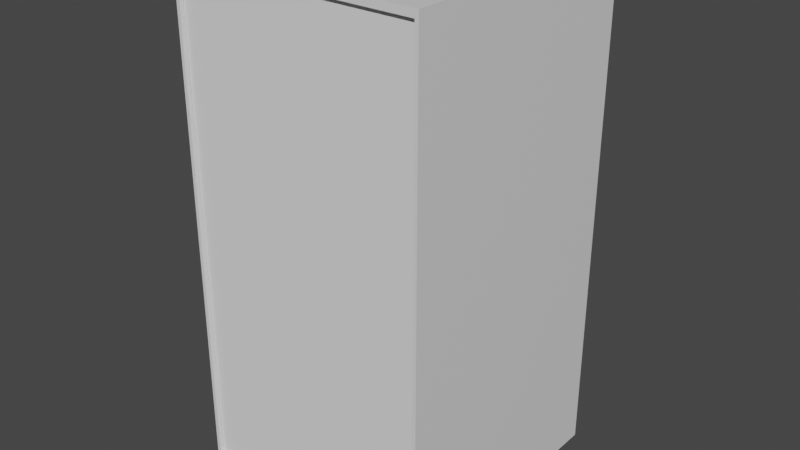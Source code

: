 # Source: blend.blend  (saved by Blender 2.93.21; exported with 4.5.12 LTS)
import bpy
from mathutils import Matrix  # noqa: F401  (used for matrix-valued properties, if any)

bpy.ops.wm.read_factory_settings(use_empty=True)
scene = bpy.context.scene
scene.name = 'Scene'

# ---- collections
col_collection = bpy.data.collections.new('Collection'); scene.collection.children.link(col_collection)

# ---- materials (node trees are filled in below, after node groups)
mat_material = bpy.data.materials.new('Material')
mat_material.alpha_threshold = 0.0
mat_material.use_transparent_shadow = False
mat_material.line_color = (0.0, 0.0, 0.0, 1.0)

# ---- material node trees
mat_material.use_nodes = True; mat_material.node_tree.nodes.clear()
_N = mat_material.node_tree.nodes; _L = mat_material.node_tree.links
n0 = _N.new('ShaderNodeOutputMaterial'); n0.name = 'Material Output'; n0.location = (300, 300)
n1 = _N.new('ShaderNodeBsdfPrincipled'); n1.name = 'Principled BSDF'; n1.location = (10, 300)
n1.distribution = 'GGX'
n1.subsurface_method = 'BURLEY'
n1.inputs[2].default_value = 0.4
n1.inputs[3].default_value = 1.45
n1.inputs[27].default_value = (0.0, 0.0, 0.0, 1.0)
n1.inputs[28].default_value = 1.0
_L.new(n1.outputs[0], n0.inputs[0])
n0.is_active_output = True

# ---- world
world_world = bpy.data.worlds.new('World'); scene.world = world_world
world_world.use_nodes = True; world_world.node_tree.nodes.clear()
_N = world_world.node_tree.nodes; _L = world_world.node_tree.links
n0 = _N.new('ShaderNodeOutputWorld'); n0.name = 'World Output'; n0.location = (300, 300)
n1 = _N.new('ShaderNodeBackground'); n1.name = 'Background'; n1.location = (10, 300)
n1.inputs[0].default_value = (0.05088, 0.05088, 0.05088, 1.0)
_L.new(n1.outputs[0], n0.inputs[0])
n0.is_active_output = True
world_world.color = (0.05088, 0.05088, 0.05088)
world_world.use_sun_shadow = False
world_world.sun_shadow_jitter_overblur = 0.0

# ---- meshes
me_cube = bpy.data.meshes.new('Cube')
me_cube.from_pydata([(1.0, 1.0, 1.0), (1.0, 1.0, -1.018), (1.0, -1.0, 1.0), (1.0, -1.0, -1.018), (-1.0, 1.0, 1.0), (-1.0, 1.0, -1.018), (-1.0, -1.0, 1.0), (-1.0, -1.0, -1.018), (-0.9769, 0.9769, -0.9769), (-0.9717, -1.0, -0.9717), (0.9769, 0.9769, -0.9769), (0.9769, 0.9769, 0.9769), (-0.9717, -1.0, 0.9717), (0.9717, -1.0, 0.9717), (0.9717, -1.0, -0.9717), (-0.9769, 0.9769, 0.9769), (1.0, 1.0, -0.8), (-1.0, -1.0, -0.8), (1.0, -1.0, -0.8), (-1.0, 1.0, -0.8), (0.9769, 0.9769, -0.7815), (-0.9717, -1.0, -0.7773), (0.9717, -1.0, -0.7773), (-0.9769, 0.9769, -0.7815), (-1.0, -1.0, -0.746), (-0.9717, -1.0, -0.7334), (1.0, 1.0, -0.746), (1.0, -1.0, -0.746), (-1.0, 1.0, -0.746), (0.9769, 0.9769, -0.7373), (0.9717, -1.0, -0.7334), (-0.9769, 0.9769, -0.7373), (-1.0, -1.0, -0.3095), (-1.0, -1.0, 0.127), (-1.0, -1.0, 0.5635), (-0.9717, -1.0, -0.3007), (-0.9717, -1.0, 0.1234), (-0.9717, -1.0, 0.5475), (1.0, 1.0, 0.5635), (1.0, 1.0, 0.127), (1.0, 1.0, -0.3095), (1.0, -1.0, 0.5635), (1.0, -1.0, 0.127), (1.0, -1.0, -0.3095), (-1.0, 1.0, 0.5635), (-1.0, 1.0, 0.127), (-1.0, 1.0, -0.3095), (0.9769, 0.9769, 0.5505), (0.9769, 0.9769, 0.1241), (0.9769, 0.9769, -0.3023), (0.9717, -1.0, 0.5475), (0.9717, -1.0, 0.1234), (0.9717, -1.0, -0.3007), (-0.9769, 0.9769, 0.5505), (-0.9769, 0.9769, 0.1241), (-0.9769, 0.9769, -0.3023), (-1.0, -1.0, -0.2659), (-0.9717, -1.0, -0.2612), (1.0, 1.0, -0.2659), (1.0, -1.0, -0.2659), (-1.0, 1.0, -0.2659), (0.9769, 0.9769, -0.2626), (0.9717, -1.0, -0.2612), (-0.9769, 0.9769, -0.2626), (-1.0, -1.0, 0.1706), (-0.9717, -1.0, 0.1658), (1.0, 1.0, 0.1706), (1.0, -1.0, 0.1706), (-1.0, 1.0, 0.1706), (0.9769, 0.9769, 0.1667), (0.9717, -1.0, 0.1658), (-0.9769, 0.9769, 0.1667), (-1.0, -1.0, 0.6079), (-0.9717, -1.0, 0.5857), (1.0, 1.0, 0.6079), (1.0, -1.0, 0.6079), (-1.0, 1.0, 0.6079), (0.9769, 0.9769, 0.5898), (0.9717, -1.0, 0.5857), (-0.9769, 0.9769, 0.5898), (-1.0, -1.09, 0.6079), (-1.0, -1.09, 1.0), (1.0, -1.09, -0.8), (1.0, -1.09, -1.018), (1.0, -1.09, 1.0), (-1.0, -1.09, -1.018), (-0.9717, -1.09, 0.5857), (-0.9717, -1.09, 0.9717), (0.9717, -1.09, -0.7773), (0.9717, -1.09, -0.9717), (0.9717, -1.09, 0.9717), (-0.9717, -1.09, -0.9717), (-1.0, -1.09, -0.8), (1.0, -1.09, -0.746), (-0.9717, -1.09, -0.7773), (0.9717, -1.09, -0.7334), (-1.0, -1.09, -0.746), (-0.9717, -1.09, -0.7334), (1.0, -1.09, -0.3095), (0.9717, -1.09, -0.3007), (-1.0, -1.09, -0.3095), (-1.0, -1.09, -0.2659), (-1.0, -1.09, 0.127), (-1.0, -1.09, 0.1706), (-1.0, -1.09, 0.5635), (-0.9717, -1.09, -0.3007), (-0.9717, -1.09, -0.2612), (-0.9717, -1.09, 0.1234), (-0.9717, -1.09, 0.1658), (-0.9717, -1.09, 0.5475), (1.0, -1.09, 0.6079), (1.0, -1.09, 0.5635), (1.0, -1.09, 0.1706), (1.0, -1.09, 0.127), (1.0, -1.09, -0.2659), (0.9717, -1.09, 0.5857), (0.9717, -1.09, 0.5475), (0.9717, -1.09, 0.1658), (0.9717, -1.09, 0.1234), (0.9717, -1.09, -0.2612)], [], [(0, 2, 6, 4), (72, 76, 4, 6), (5, 7, 3, 1), (74, 75, 2, 0), (76, 74, 0, 4), (11, 15, 12, 13), (73, 12, 15, 79), (8, 10, 14, 9), (77, 11, 13, 78), (79, 15, 11, 77), (50, 78, 115, 116), (36, 57, 106, 107), (73, 37, 109, 86), (30, 52, 99, 95), (62, 51, 118, 119), (35, 25, 97, 105), (8, 23, 20, 10), (10, 20, 22, 14), (9, 21, 23, 8), (5, 1, 16, 19), (1, 3, 18, 16), (7, 5, 19, 17), (41, 67, 112, 111), (34, 72, 80, 104), (23, 31, 29, 20), (20, 29, 30, 22), (21, 25, 31, 23), (19, 16, 26, 28), (16, 18, 27, 26), (17, 19, 28, 24), (64, 34, 104, 103), (3, 7, 85, 83), (56, 33, 102, 101), (65, 36, 107, 108), (22, 30, 95, 88), (43, 27, 93, 98), (31, 55, 49, 29), (63, 54, 48, 61), (71, 53, 47, 69), (29, 49, 52, 30), (61, 48, 51, 62), (69, 47, 50, 70), (25, 35, 55, 31), (57, 36, 54, 63), (65, 37, 53, 71), (28, 26, 40, 46), (60, 58, 39, 45), (68, 66, 38, 44), (26, 27, 43, 40), (58, 59, 42, 39), (66, 67, 41, 38), (24, 28, 46, 32), (56, 60, 45, 33), (64, 68, 44, 34), (53, 37, 50, 47), (36, 54, 48, 51), (35, 55, 49, 52), (32, 46, 60, 56), (40, 43, 59, 58), (46, 40, 58, 60), (35, 57, 63, 55), (49, 61, 62, 52), (55, 63, 61, 49), (42, 59, 114, 113), (9, 14, 89, 91), (33, 45, 68, 64), (39, 42, 67, 66), (45, 39, 66, 68), (36, 65, 71, 54), (48, 69, 70, 51), (54, 71, 69, 48), (24, 32, 100, 96), (33, 64, 103, 102), (21, 9, 91, 94), (6, 2, 84, 81), (53, 79, 77, 47), (47, 77, 78, 50), (37, 73, 79, 53), (44, 38, 74, 76), (38, 41, 75, 74), (34, 44, 76, 72), (77, 79, 73, 78), (65, 70, 69, 71), (57, 62, 61, 63), (52, 35, 57, 62), (65, 36, 51, 70), (73, 37, 50, 78), (80, 81, 87, 86), (83, 85, 91, 89), (81, 84, 90, 87), (82, 83, 89, 88), (93, 82, 88, 95), (85, 92, 94, 91), (98, 93, 95, 99), (92, 96, 97, 94), (110, 111, 116, 115), (112, 113, 118, 117), (114, 98, 99, 119), (96, 100, 105, 97), (101, 102, 107, 106), (103, 104, 109, 108), (100, 101, 106, 105), (113, 114, 119, 118), (102, 103, 108, 107), (111, 112, 117, 116), (84, 110, 115, 90), (104, 80, 86, 109), (37, 65, 108, 109), (2, 75, 110, 84), (51, 70, 117, 118), (70, 50, 116, 117), (52, 62, 119, 99), (78, 13, 90, 115), (12, 73, 86, 87), (75, 41, 111, 110), (7, 17, 92, 85), (14, 22, 88, 89), (67, 42, 113, 112), (72, 6, 81, 80), (27, 18, 82, 93), (32, 56, 101, 100), (17, 24, 96, 92), (59, 43, 98, 114), (18, 3, 83, 82), (13, 12, 87, 90), (57, 35, 105, 106), (25, 21, 94, 97)])
_uv = me_cube.uv_layers.new(name='UVMap')
_uv.uv.foreach_set('vector', [0.625, 0.5, 0.625, 0.75, 0.875, 0.75, 0.875, 0.5, 0.576, 0.0, 0.576, 0.25, 0.625, 0.25, 0.625, 0.0, 0.125, 0.5, 0.125, 0.75, 0.375, 0.75, 0.375, 0.5, 0.576, 0.5, 0.576, 0.75, 0.625, 0.75, 0.625, 0.5, 0.576, 0.25, 0.576, 0.5, 0.625, 0.5, 0.625, 0.25, 0.625, 0.5, 0.875, 0.5, 0.875, 0.75, 0.625, 0.75, 0.5753, 0.0, 0.625, 0.0, 0.625, 0.25, 0.5755, 0.25, 0.125, 0.5, 0.375, 0.5, 0.375, 0.75, 0.125, 0.75, 0.5755, 0.5, 0.625, 0.5, 0.625, 0.75, 0.5753, 0.75, 0.5755, 0.25, 0.625, 0.25, 0.625, 0.5, 0.5755, 0.5, 0.5704, 0.75, 0.5753, 0.75, 0.5753, 0.75, 0.5704, 0.75, 0.5159, 0.0, 0.4668, 0.0, 0.4668, 0.0, 0.5159, 0.0, 0.5753, 0.0, 0.5704, 0.0, 0.5704, 0.0, 0.5753, 0.0, 0.4067, 0.75, 0.4613, 0.75, 0.4613, 0.75, 0.4067, 0.75, 0.4668, 0.75, 0.5159, 0.75, 0.5159, 0.75, 0.4668, 0.75, 0.4613, 0.0, 0.4067, 0.0, 0.4067, 0.0, 0.4613, 0.0, 0.375, 0.25, 0.4, 0.25, 0.4, 0.5, 0.375, 0.5, 0.375, 0.5, 0.4, 0.5, 0.4, 0.75, 0.375, 0.75, 0.375, 0.0, 0.4, 0.0, 0.4, 0.25, 0.375, 0.25, 0.375, 0.25, 0.375, 0.5, 0.4, 0.5, 0.4, 0.25, 0.375, 0.5, 0.375, 0.75, 0.4, 0.75, 0.4, 0.5, 0.375, 0.0, 0.375, 0.25, 0.4, 0.25, 0.4, 0.0, 0.5704, 0.75, 0.5213, 0.75, 0.5213, 0.75, 0.5704, 0.75, 0.5704, 0.0, 0.576, 0.0, 0.576, 0.0, 0.5704, 0.0, 0.4, 0.25, 0.4067, 0.25, 0.4067, 0.5, 0.4, 0.5, 0.4, 0.5, 0.4067, 0.5, 0.4067, 0.75, 0.4, 0.75, 0.4, 0.0, 0.4067, 0.0, 0.4067, 0.25, 0.4, 0.25, 0.4, 0.25, 0.4, 0.5, 0.4067, 0.5, 0.4067, 0.25, 0.4, 0.5, 0.4, 0.75, 0.4068, 0.75, 0.4067, 0.5, 0.4, 0.0, 0.4, 0.25, 0.4067, 0.25, 0.4068, 0.0, 0.5213, 0.0, 0.5704, 0.0, 0.5704, 0.0, 0.5213, 0.0, 0.375, 0.75, 0.125, 0.75, 0.125, 0.75, 0.375, 0.75, 0.4668, 0.0, 0.5159, 0.0, 0.5159, 0.0, 0.4668, 0.0, 0.5213, 0.0, 0.5159, 0.0, 0.5159, 0.0, 0.5213, 0.0, 0.4, 0.75, 0.4067, 0.75, 0.4067, 0.75, 0.4, 0.75, 0.4613, 0.75, 0.4068, 0.75, 0.4068, 0.75, 0.4613, 0.75, 0.4067, 0.25, 0.4613, 0.25, 0.4613, 0.5, 0.4067, 0.5, 0.4668, 0.25, 0.5159, 0.25, 0.5159, 0.5, 0.4668, 0.5, 0.5213, 0.25, 0.5704, 0.25, 0.5704, 0.5, 0.5213, 0.5, 0.4067, 0.5, 0.4613, 0.5, 0.4613, 0.75, 0.4067, 0.75, 0.4668, 0.5, 0.5159, 0.5, 0.5159, 0.75, 0.4668, 0.75, 0.5213, 0.5, 0.5704, 0.5, 0.5704, 0.75, 0.5213, 0.75, 0.4067, 0.0, 0.4613, 0.0, 0.4613, 0.25, 0.4067, 0.25, 0.4668, 0.0, 0.5159, 0.0, 0.5159, 0.25, 0.4668, 0.25, 0.5213, 0.0, 0.5704, 0.0, 0.5704, 0.25, 0.5213, 0.25, 0.4067, 0.25, 0.4067, 0.5, 0.4613, 0.5, 0.4613, 0.25, 0.4668, 0.25, 0.4668, 0.5, 0.5159, 0.5, 0.5159, 0.25, 0.5213, 0.25, 0.5213, 0.5, 0.5704, 0.5, 0.5704, 0.25, 0.4067, 0.5, 0.4068, 0.75, 0.4613, 0.75, 0.4613, 0.5, 0.4668, 0.5, 0.4668, 0.75, 0.5159, 0.75, 0.5159, 0.5, 0.5213, 0.5, 0.5213, 0.75, 0.5704, 0.75, 0.5704, 0.5, 0.4068, 0.0, 0.4067, 0.25, 0.4613, 0.25, 0.4613, 0.0, 0.4668, 0.0, 0.4668, 0.25, 0.5159, 0.25, 0.5159, 0.0, 0.5213, 0.0, 0.5213, 0.25, 0.5704, 0.25, 0.5704, 0.0, 0.0, 0.0, 0.0, 0.0, 0.0, 0.0, 0.0, 0.0, 0.0, 0.0, 0.0, 0.0, 0.0, 0.0, 0.0, 0.0, 0.0, 0.0, 0.0, 0.0, 0.0, 0.0, 0.0, 0.0, 0.4613, 0.0, 0.4613, 0.25, 0.4668, 0.25, 0.4668, 0.0, 0.4613, 0.5, 0.4613, 0.75, 0.4668, 0.75, 0.4668, 0.5, 0.4613, 0.25, 0.4613, 0.5, 0.4668, 0.5, 0.4668, 0.25, 0.4613, 0.0, 0.4668, 0.0, 0.4668, 0.25, 0.4613, 0.25, 0.4613, 0.5, 0.4668, 0.5, 0.4668, 0.75, 0.4613, 0.75, 0.4613, 0.25, 0.4668, 0.25, 0.4668, 0.5, 0.4613, 0.5, 0.5159, 0.75, 0.4668, 0.75, 0.4668, 0.75, 0.5159, 0.75, 0.125, 0.75, 0.375, 0.75, 0.375, 0.75, 0.125, 0.75, 0.5159, 0.0, 0.5159, 0.25, 0.5213, 0.25, 0.5213, 0.0, 0.5159, 0.5, 0.5159, 0.75, 0.5213, 0.75, 0.5213, 0.5, 0.5159, 0.25, 0.5159, 0.5, 0.5213, 0.5, 0.5213, 0.25, 0.5159, 0.0, 0.5213, 0.0, 0.5213, 0.25, 0.5159, 0.25, 0.5159, 0.5, 0.5213, 0.5, 0.5213, 0.75, 0.5159, 0.75, 0.5159, 0.25, 0.5213, 0.25, 0.5213, 0.5, 0.5159, 0.5, 0.4068, 0.0, 0.4613, 0.0, 0.4613, 0.0, 0.4068, 0.0, 0.5159, 0.0, 0.5213, 0.0, 0.5213, 0.0, 0.5159, 0.0, 0.4, 0.0, 0.375, 0.0, 0.375, 0.0, 0.4, 0.0, 0.875, 0.75, 0.625, 0.75, 0.625, 0.75, 0.875, 0.75, 0.5704, 0.25, 0.5755, 0.25, 0.5755, 0.5, 0.5704, 0.5, 0.5704, 0.5, 0.5755, 0.5, 0.5753, 0.75, 0.5704, 0.75, 0.5704, 0.0, 0.5753, 0.0, 0.5755, 0.25, 0.5704, 0.25, 0.5704, 0.25, 0.5704, 0.5, 0.576, 0.5, 0.576, 0.25, 0.5704, 0.5, 0.5704, 0.75, 0.576, 0.75, 0.576, 0.5, 0.5704, 0.0, 0.5704, 0.25, 0.576, 0.25, 0.576, 0.0, 0.0, 0.0, 0.0, 0.0, 0.0, 0.0, 0.0, 0.0, 0.0, 0.0, 0.0, 0.0, 0.0, 0.0, 0.0, 0.0, 0.0, 0.0, 0.0, 0.0, 0.0, 0.0, 0.0, 0.0, 0.0, 0.0, 0.0, 0.0, 0.4668, 0.0, 0.0, 0.0, 0.5213, 0.0, 0.5159, 0.0, 0.0, 0.0, 0.5213, 0.75, 0.5753, 0.0, 0.5704, 0.0, 0.0, 0.0, 0.5753, 0.75, 0.576, 0.0, 0.625, 0.0, 0.625, 0.0, 0.5753, 0.0, 0.375, 0.75, 0.125, 0.75, 0.125, 0.75, 0.375, 0.75, 0.875, 0.75, 0.625, 0.75, 0.625, 0.75, 0.875, 0.75, 0.4, 0.75, 0.375, 0.75, 0.375, 0.75, 0.4, 0.75, 0.4068, 0.75, 0.4, 0.75, 0.4, 0.75, 0.4067, 0.75, 0.375, 0.0, 0.4, 0.0, 0.4, 0.0, 0.375, 0.0, 0.4613, 0.75, 0.4068, 0.75, 0.4067, 0.75, 0.4613, 0.75, 0.4, 0.0, 0.4068, 0.0, 0.4067, 0.0, 0.4, 0.0, 0.576, 0.75, 0.5704, 0.75, 0.5704, 0.75, 0.5753, 0.75, 0.5213, 0.75, 0.5159, 0.75, 0.5159, 0.75, 0.5213, 0.75, 0.4668, 0.75, 0.4613, 0.75, 0.4613, 0.75, 0.4668, 0.75, 0.4068, 0.0, 0.4613, 0.0, 0.4613, 0.0, 0.4067, 0.0, 0.4668, 0.0, 0.5159, 0.0, 0.5159, 0.0, 0.4668, 0.0, 0.5213, 0.0, 0.5704, 0.0, 0.5704, 0.0, 0.5213, 0.0, 0.4613, 0.0, 0.4668, 0.0, 0.4668, 0.0, 0.4613, 0.0, 0.5159, 0.75, 0.4668, 0.75, 0.4668, 0.75, 0.5159, 0.75, 0.5159, 0.0, 0.5213, 0.0, 0.5213, 0.0, 0.5159, 0.0, 0.5704, 0.75, 0.5213, 0.75, 0.5213, 0.75, 0.5704, 0.75, 0.625, 0.75, 0.576, 0.75, 0.5753, 0.75, 0.625, 0.75, 0.5704, 0.0, 0.576, 0.0, 0.5753, 0.0, 0.5704, 0.0, 0.5704, 0.0, 0.5213, 0.0, 0.5213, 0.0, 0.5704, 0.0, 0.625, 0.75, 0.576, 0.75, 0.576, 0.75, 0.625, 0.75, 0.5159, 0.75, 0.5213, 0.75, 0.5213, 0.75, 0.5159, 0.75, 0.5213, 0.75, 0.5704, 0.75, 0.5704, 0.75, 0.5213, 0.75, 0.4613, 0.75, 0.4668, 0.75, 0.4668, 0.75, 0.4613, 0.75, 0.5753, 0.75, 0.625, 0.75, 0.625, 0.75, 0.5753, 0.75, 0.625, 0.0, 0.5753, 0.0, 0.5753, 0.0, 0.625, 0.0, 0.576, 0.75, 0.5704, 0.75, 0.5704, 0.75, 0.576, 0.75, 0.375, 0.0, 0.4, 0.0, 0.4, 0.0, 0.375, 0.0, 0.375, 0.75, 0.4, 0.75, 0.4, 0.75, 0.375, 0.75, 0.5213, 0.75, 0.5159, 0.75, 0.5159, 0.75, 0.5213, 0.75, 0.576, 0.0, 0.625, 0.0, 0.625, 0.0, 0.576, 0.0, 0.4068, 0.75, 0.4, 0.75, 0.4, 0.75, 0.4068, 0.75, 0.4613, 0.0, 0.4668, 0.0, 0.4668, 0.0, 0.4613, 0.0, 0.4, 0.0, 0.4068, 0.0, 0.4068, 0.0, 0.4, 0.0, 0.4668, 0.75, 0.4613, 0.75, 0.4613, 0.75, 0.4668, 0.75, 0.4, 0.75, 0.375, 0.75, 0.375, 0.75, 0.4, 0.75, 0.625, 0.75, 0.875, 0.75, 0.875, 0.75, 0.625, 0.75, 0.4668, 0.0, 0.4613, 0.0, 0.4613, 0.0, 0.4668, 0.0, 0.4067, 0.0, 0.4, 0.0, 0.4, 0.0, 0.4067, 0.0])
me_cube.materials.append(mat_material)
me_cube.use_remesh_preserve_volume = False
me_cube.use_remesh_preserve_attributes = False
me_cube.use_mirror_vertex_groups = False
me_cube.update()
me_plane_004 = bpy.data.meshes.new('Plane.004')
me_plane_004.from_pydata([(-1.0, -1.021, 1.73e-09), (1.0, -1.021, 1.73e-09), (-1.0, 1.0, 0.0), (1.0, 1.0, 0.0), (-1.0, 1.0, 0.04602), (-1.0, -1.021, 0.04602), (1.0, -1.021, 0.04602), (1.0, 1.0, 0.04602)], [], [(0, 2, 3, 1), (5, 6, 7, 4), (1, 3, 7, 6), (2, 0, 5, 4), (3, 2, 4, 7), (0, 1, 6, 5)])
_uv = me_plane_004.uv_layers.new(name='UVMap')
_uv.uv.foreach_set('vector', [0.0, 0.0, 0.0, 1.0, 1.0, 1.0, 1.0, 0.0, 0.0, 0.0, 1.0, 0.0, 1.0, 1.0, 0.0, 1.0, 1.0, 0.0, 1.0, 1.0, 1.0, 1.0, 1.0, 0.0, 0.0, 1.0, 0.0, 0.0, 0.0, 0.0, 0.0, 1.0, 1.0, 1.0, 0.0, 1.0, 0.0, 1.0, 1.0, 1.0, 0.0, 0.0, 1.0, 0.0, 1.0, 0.0, 0.0, 0.0])
me_plane_004.use_remesh_fix_poles = True
me_plane_004.use_remesh_preserve_attributes = False
me_plane_004.update()
me_plane_005 = bpy.data.meshes.new('Plane.005')
me_plane_005.from_pydata([(-1.0, -1.021, 1.73e-09), (1.0, -1.021, 1.73e-09), (-1.0, 1.0, 0.0), (1.0, 1.0, 0.0), (-1.0, 1.0, 0.04602), (-1.0, -1.021, 0.04602), (1.0, -1.021, 0.04602), (1.0, 1.0, 0.04602)], [], [(0, 2, 3, 1), (5, 6, 7, 4), (1, 3, 7, 6), (2, 0, 5, 4), (3, 2, 4, 7), (0, 1, 6, 5)])
_uv = me_plane_005.uv_layers.new(name='UVMap')
_uv.uv.foreach_set('vector', [0.0, 0.0, 0.0, 1.0, 1.0, 1.0, 1.0, 0.0, 0.0, 0.0, 1.0, 0.0, 1.0, 1.0, 0.0, 1.0, 1.0, 0.0, 1.0, 1.0, 1.0, 1.0, 1.0, 0.0, 0.0, 1.0, 0.0, 0.0, 0.0, 0.0, 0.0, 1.0, 1.0, 1.0, 0.0, 1.0, 0.0, 1.0, 1.0, 1.0, 0.0, 0.0, 1.0, 0.0, 1.0, 0.0, 0.0, 0.0])
me_plane_005.use_remesh_fix_poles = True
me_plane_005.use_remesh_preserve_attributes = False
me_plane_005.update()

# ---- objects
ob_cube = bpy.data.objects.new('Cube', me_cube)
ob_ldths = bpy.data.objects.new('ldths', me_plane_004)
ob_ldths_001 = bpy.data.objects.new('ldths.001', me_plane_005)

# ---- transforms, parenting, visibility, modifiers, constraints
ob_cube.location = (0.0, 0.0, 2.263)
ob_cube.scale = (1.0, 1.0, 2.0)
ob_cube.lock_rotations_4d = False
ob_cube.empty_display_type = 'ARROWS'
ob_cube.lineart.crease_threshold = 0.0
ob_ldths.location = (0.4852, -1.011, 2.283)
ob_ldths.rotation_euler = (1.571, -0.0, 0.0)
ob_ldths.scale = (0.4841, 1.916, 1.0)
ob_ldths_001.location = (-0.4844, -1.011, 2.283)
ob_ldths_001.rotation_euler = (1.571, -0.0, 0.0)
ob_ldths_001.scale = (0.4841, 1.916, 1.0)

# ---- collection membership
col_collection.objects.link(ob_cube)
col_collection.objects.link(ob_ldths)
col_collection.objects.link(ob_ldths_001)

# ---- scene / render settings (as saved in the file)
scene.frame_start = 1; scene.frame_end = 250; scene.frame_set(1)
scene.render.engine = 'BLENDER_EEVEE_NEXT'
scene.cycles.use_denoising = False
scene.cycles.samples = 128
scene.cycles.sampling_pattern = 'TABULATED_SOBOL'
scene.cycles.use_adaptive_sampling = False
scene.cycles.use_light_tree = False
scene.view_settings.view_transform = 'Filmic'
bpy.context.view_layer.update()

# ---- added for rendering (the .blend has no active camera and no usable light): camera, sun
cam_auto = bpy.data.cameras.new('AutoCamera')
cam_auto.lens = 50.0
cam_auto.sensor_width = 36.0
cam_auto.clip_end = 1000.0
ob_auto_camera = bpy.data.objects.new('AutoCamera', cam_auto)
scene.collection.objects.link(ob_auto_camera)
ob_auto_camera.location = (4.59483, -5.55895, 5.92089)
ob_auto_camera.rotation_euler = (1.09748, -7.21219e-08, 0.694738)
scene.camera = ob_auto_camera
light_auto_sun = bpy.data.lights.new('AutoSun', 'SUN')
light_auto_sun.energy = 3.0
light_auto_sun.angle = 0.0523599
ob_auto_sun = bpy.data.objects.new('AutoSun', light_auto_sun)
scene.collection.objects.link(ob_auto_sun)
ob_auto_sun.rotation_euler = (0.872665, 0.174533, 0.523599)
bpy.context.view_layer.update()
